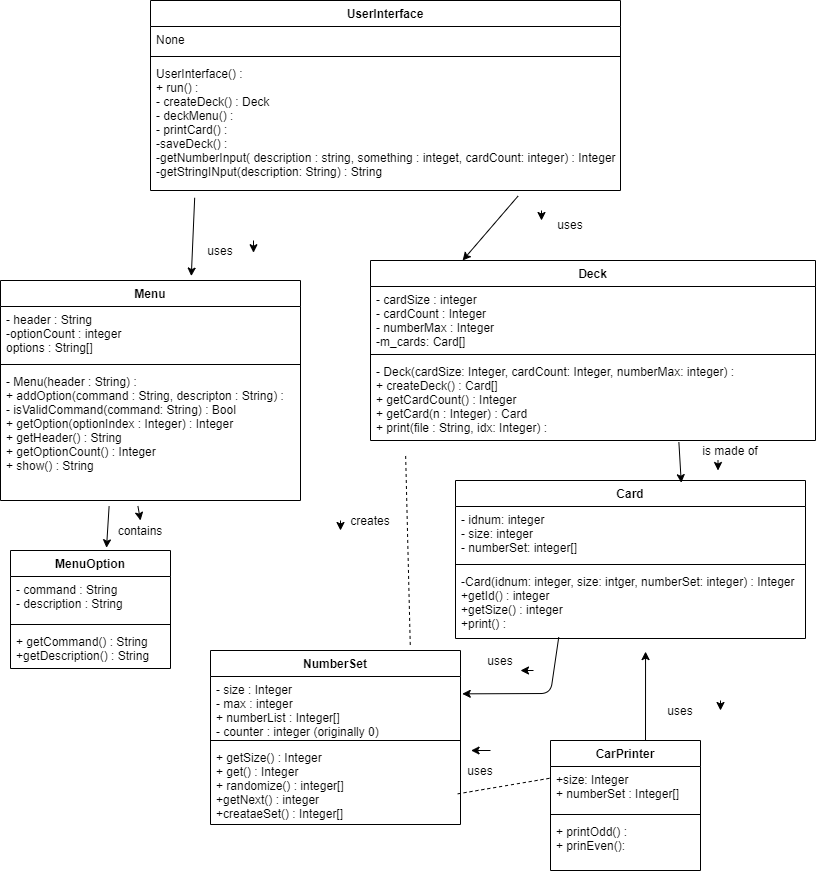

The diagram above was exported from draw.io. Its source (the exported page's mxGraphModel, read from the mxfile embedded in the PNG):
<mxGraphModel dx="531" dy="675" grid="1" gridSize="10" guides="1" tooltips="1" connect="1" arrows="1" fold="1" page="1" pageScale="1" pageWidth="850" pageHeight="1100" math="0" shadow="0">
  <root>
    <mxCell id="0" />
    <mxCell id="1" parent="0" />
    <mxCell id="OCoAC1BBkZNGjXKWSn9w-2" value="Card" style="swimlane;fontStyle=1;align=center;verticalAlign=top;childLayout=stackLayout;horizontal=1;startSize=26;horizontalStack=0;resizeParent=1;resizeParentMax=0;resizeLast=0;collapsible=1;marginBottom=0;" vertex="1" parent="1">
      <mxGeometry x="475" y="490" width="350" height="158" as="geometry" />
    </mxCell>
    <mxCell id="OCoAC1BBkZNGjXKWSn9w-3" value="- idnum: integer&#10;- size: integer&#10;- numberSet: integer[]" style="text;strokeColor=none;fillColor=none;align=left;verticalAlign=top;spacingLeft=4;spacingRight=4;overflow=hidden;rotatable=0;points=[[0,0.5],[1,0.5]];portConstraint=eastwest;" vertex="1" parent="OCoAC1BBkZNGjXKWSn9w-2">
      <mxGeometry y="26" width="350" height="54" as="geometry" />
    </mxCell>
    <mxCell id="OCoAC1BBkZNGjXKWSn9w-4" value="" style="line;strokeWidth=1;fillColor=none;align=left;verticalAlign=middle;spacingTop=-1;spacingLeft=3;spacingRight=3;rotatable=0;labelPosition=right;points=[];portConstraint=eastwest;" vertex="1" parent="OCoAC1BBkZNGjXKWSn9w-2">
      <mxGeometry y="80" width="350" height="8" as="geometry" />
    </mxCell>
    <mxCell id="OCoAC1BBkZNGjXKWSn9w-5" value="-Card(idnum: integer, size: intger, numberSet: integer) : Integer&#10;+getId() : integer&#10;+getSize() : integer&#10;+print() : " style="text;strokeColor=none;fillColor=none;align=left;verticalAlign=top;spacingLeft=4;spacingRight=4;overflow=hidden;rotatable=0;points=[[0,0.5],[1,0.5]];portConstraint=eastwest;" vertex="1" parent="OCoAC1BBkZNGjXKWSn9w-2">
      <mxGeometry y="88" width="350" height="70" as="geometry" />
    </mxCell>
    <mxCell id="OCoAC1BBkZNGjXKWSn9w-6" value="NumberSet" style="swimlane;fontStyle=1;align=center;verticalAlign=top;childLayout=stackLayout;horizontal=1;startSize=26;horizontalStack=0;resizeParent=1;resizeParentMax=0;resizeLast=0;collapsible=1;marginBottom=0;" vertex="1" parent="1">
      <mxGeometry x="230" y="660" width="250" height="174" as="geometry" />
    </mxCell>
    <mxCell id="OCoAC1BBkZNGjXKWSn9w-7" value="- size : Integer&#10;- max : integer&#10;+ numberList : Integer[]&#10;- counter : integer (originally 0)" style="text;strokeColor=none;fillColor=none;align=left;verticalAlign=top;spacingLeft=4;spacingRight=4;overflow=hidden;rotatable=0;points=[[0,0.5],[1,0.5]];portConstraint=eastwest;" vertex="1" parent="OCoAC1BBkZNGjXKWSn9w-6">
      <mxGeometry y="26" width="250" height="60" as="geometry" />
    </mxCell>
    <mxCell id="OCoAC1BBkZNGjXKWSn9w-8" value="" style="line;strokeWidth=1;fillColor=none;align=left;verticalAlign=middle;spacingTop=-1;spacingLeft=3;spacingRight=3;rotatable=0;labelPosition=right;points=[];portConstraint=eastwest;" vertex="1" parent="OCoAC1BBkZNGjXKWSn9w-6">
      <mxGeometry y="86" width="250" height="8" as="geometry" />
    </mxCell>
    <mxCell id="OCoAC1BBkZNGjXKWSn9w-9" value="+ getSize() : Integer&#10;+ get() : Integer&#10;+ randomize() : integer[] &#10;+getNext() : integer&#10;+creataeSet() : Integer[]" style="text;strokeColor=none;fillColor=none;align=left;verticalAlign=top;spacingLeft=4;spacingRight=4;overflow=hidden;rotatable=0;points=[[0,0.5],[1,0.5]];portConstraint=eastwest;" vertex="1" parent="OCoAC1BBkZNGjXKWSn9w-6">
      <mxGeometry y="94" width="250" height="80" as="geometry" />
    </mxCell>
    <mxCell id="OCoAC1BBkZNGjXKWSn9w-10" value="MenuOption" style="swimlane;fontStyle=1;align=center;verticalAlign=top;childLayout=stackLayout;horizontal=1;startSize=26;horizontalStack=0;resizeParent=1;resizeParentMax=0;resizeLast=0;collapsible=1;marginBottom=0;" vertex="1" parent="1">
      <mxGeometry x="30" y="560" width="160" height="118" as="geometry" />
    </mxCell>
    <mxCell id="OCoAC1BBkZNGjXKWSn9w-11" value="- command : String&#10;- description : String" style="text;strokeColor=none;fillColor=none;align=left;verticalAlign=top;spacingLeft=4;spacingRight=4;overflow=hidden;rotatable=0;points=[[0,0.5],[1,0.5]];portConstraint=eastwest;" vertex="1" parent="OCoAC1BBkZNGjXKWSn9w-10">
      <mxGeometry y="26" width="160" height="44" as="geometry" />
    </mxCell>
    <mxCell id="OCoAC1BBkZNGjXKWSn9w-12" value="" style="line;strokeWidth=1;fillColor=none;align=left;verticalAlign=middle;spacingTop=-1;spacingLeft=3;spacingRight=3;rotatable=0;labelPosition=right;points=[];portConstraint=eastwest;" vertex="1" parent="OCoAC1BBkZNGjXKWSn9w-10">
      <mxGeometry y="70" width="160" height="8" as="geometry" />
    </mxCell>
    <mxCell id="OCoAC1BBkZNGjXKWSn9w-13" value="+ getCommand() : String&#10;+getDescription() : String" style="text;strokeColor=none;fillColor=none;align=left;verticalAlign=top;spacingLeft=4;spacingRight=4;overflow=hidden;rotatable=0;points=[[0,0.5],[1,0.5]];portConstraint=eastwest;" vertex="1" parent="OCoAC1BBkZNGjXKWSn9w-10">
      <mxGeometry y="78" width="160" height="40" as="geometry" />
    </mxCell>
    <mxCell id="OCoAC1BBkZNGjXKWSn9w-14" value="Menu" style="swimlane;fontStyle=1;align=center;verticalAlign=top;childLayout=stackLayout;horizontal=1;startSize=26;horizontalStack=0;resizeParent=1;resizeParentMax=0;resizeLast=0;collapsible=1;marginBottom=0;" vertex="1" parent="1">
      <mxGeometry x="20" y="290" width="300" height="220" as="geometry" />
    </mxCell>
    <mxCell id="OCoAC1BBkZNGjXKWSn9w-15" value="- header : String&#10;-optionCount : integer&#10;options : String[]" style="text;strokeColor=none;fillColor=none;align=left;verticalAlign=top;spacingLeft=4;spacingRight=4;overflow=hidden;rotatable=0;points=[[0,0.5],[1,0.5]];portConstraint=eastwest;" vertex="1" parent="OCoAC1BBkZNGjXKWSn9w-14">
      <mxGeometry y="26" width="300" height="54" as="geometry" />
    </mxCell>
    <mxCell id="OCoAC1BBkZNGjXKWSn9w-16" value="" style="line;strokeWidth=1;fillColor=none;align=left;verticalAlign=middle;spacingTop=-1;spacingLeft=3;spacingRight=3;rotatable=0;labelPosition=right;points=[];portConstraint=eastwest;" vertex="1" parent="OCoAC1BBkZNGjXKWSn9w-14">
      <mxGeometry y="80" width="300" height="8" as="geometry" />
    </mxCell>
    <mxCell id="OCoAC1BBkZNGjXKWSn9w-17" value="- Menu(header : String) : &#10;+ addOption(command : String, descripton : String) : &#10;- isValidCommand(command: String) : Bool&#10;+ getOption(optionIndex : Integer) : Integer&#10;+ getHeader() : String&#10;+ getOptionCount() : Integer&#10;+ show() : String" style="text;strokeColor=none;fillColor=none;align=left;verticalAlign=top;spacingLeft=4;spacingRight=4;overflow=hidden;rotatable=0;points=[[0,0.5],[1,0.5]];portConstraint=eastwest;" vertex="1" parent="OCoAC1BBkZNGjXKWSn9w-14">
      <mxGeometry y="88" width="300" height="132" as="geometry" />
    </mxCell>
    <mxCell id="OCoAC1BBkZNGjXKWSn9w-18" value="Deck" style="swimlane;fontStyle=1;align=center;verticalAlign=top;childLayout=stackLayout;horizontal=1;startSize=26;horizontalStack=0;resizeParent=1;resizeParentMax=0;resizeLast=0;collapsible=1;marginBottom=0;" vertex="1" parent="1">
      <mxGeometry x="390" y="270" width="445" height="180" as="geometry" />
    </mxCell>
    <mxCell id="OCoAC1BBkZNGjXKWSn9w-53" value="" style="endArrow=classic;html=1;" edge="1" parent="OCoAC1BBkZNGjXKWSn9w-18">
      <mxGeometry width="50" height="50" relative="1" as="geometry">
        <mxPoint x="347.5" y="200" as="sourcePoint" />
        <mxPoint x="347.5" y="210" as="targetPoint" />
        <Array as="points" />
      </mxGeometry>
    </mxCell>
    <mxCell id="OCoAC1BBkZNGjXKWSn9w-19" value="- cardSize : integer&#10;- cardCount : Integer&#10;- numberMax : Integer&#10;-m_cards: Card[]" style="text;strokeColor=none;fillColor=none;align=left;verticalAlign=top;spacingLeft=4;spacingRight=4;overflow=hidden;rotatable=0;points=[[0,0.5],[1,0.5]];portConstraint=eastwest;" vertex="1" parent="OCoAC1BBkZNGjXKWSn9w-18">
      <mxGeometry y="26" width="445" height="64" as="geometry" />
    </mxCell>
    <mxCell id="OCoAC1BBkZNGjXKWSn9w-20" value="" style="line;strokeWidth=1;fillColor=none;align=left;verticalAlign=middle;spacingTop=-1;spacingLeft=3;spacingRight=3;rotatable=0;labelPosition=right;points=[];portConstraint=eastwest;" vertex="1" parent="OCoAC1BBkZNGjXKWSn9w-18">
      <mxGeometry y="90" width="445" height="8" as="geometry" />
    </mxCell>
    <mxCell id="OCoAC1BBkZNGjXKWSn9w-21" value="- Deck(cardSize: Integer, cardCount: Integer, numberMax: integer) : &#10;+ createDeck() : Card[]&#10;+ getCardCount() : Integer&#10;+ getCard(n : Integer) : Card&#10;+ print(file : String, idx: Integer) :  " style="text;strokeColor=none;fillColor=none;align=left;verticalAlign=top;spacingLeft=4;spacingRight=4;overflow=hidden;rotatable=0;points=[[0,0.5],[1,0.5]];portConstraint=eastwest;" vertex="1" parent="OCoAC1BBkZNGjXKWSn9w-18">
      <mxGeometry y="98" width="445" height="82" as="geometry" />
    </mxCell>
    <mxCell id="OCoAC1BBkZNGjXKWSn9w-29" value="UserInterface" style="swimlane;fontStyle=1;align=center;verticalAlign=top;childLayout=stackLayout;horizontal=1;startSize=26;horizontalStack=0;resizeParent=1;resizeParentMax=0;resizeLast=0;collapsible=1;marginBottom=0;" vertex="1" parent="1">
      <mxGeometry x="170" y="10" width="470" height="190" as="geometry" />
    </mxCell>
    <mxCell id="OCoAC1BBkZNGjXKWSn9w-30" value="None" style="text;strokeColor=none;fillColor=none;align=left;verticalAlign=top;spacingLeft=4;spacingRight=4;overflow=hidden;rotatable=0;points=[[0,0.5],[1,0.5]];portConstraint=eastwest;" vertex="1" parent="OCoAC1BBkZNGjXKWSn9w-29">
      <mxGeometry y="26" width="470" height="26" as="geometry" />
    </mxCell>
    <mxCell id="OCoAC1BBkZNGjXKWSn9w-31" value="" style="line;strokeWidth=1;fillColor=none;align=left;verticalAlign=middle;spacingTop=-1;spacingLeft=3;spacingRight=3;rotatable=0;labelPosition=right;points=[];portConstraint=eastwest;" vertex="1" parent="OCoAC1BBkZNGjXKWSn9w-29">
      <mxGeometry y="52" width="470" height="8" as="geometry" />
    </mxCell>
    <mxCell id="OCoAC1BBkZNGjXKWSn9w-32" value="UserInterface() :&#10;+ run() : &#10;- createDeck() : Deck&#10;- deckMenu() : &#10;- printCard() : &#10;-saveDeck() :&#10;-getNumberInput( description : string, something : integet, cardCount: integer) : Integer&#10;-getStringINput(description: String) : String" style="text;strokeColor=none;fillColor=none;align=left;verticalAlign=top;spacingLeft=4;spacingRight=4;overflow=hidden;rotatable=0;points=[[0,0.5],[1,0.5]];portConstraint=eastwest;" vertex="1" parent="OCoAC1BBkZNGjXKWSn9w-29">
      <mxGeometry y="60" width="470" height="130" as="geometry" />
    </mxCell>
    <mxCell id="OCoAC1BBkZNGjXKWSn9w-37" value="" style="endArrow=classic;html=1;entryX=0.645;entryY=0.014;entryDx=0;entryDy=0;entryPerimeter=0;exitX=0.693;exitY=1.019;exitDx=0;exitDy=0;exitPerimeter=0;" edge="1" parent="1" source="OCoAC1BBkZNGjXKWSn9w-21" target="OCoAC1BBkZNGjXKWSn9w-2">
      <mxGeometry width="50" height="50" relative="1" as="geometry">
        <mxPoint x="390" y="140" as="sourcePoint" />
        <mxPoint x="440" y="90" as="targetPoint" />
        <Array as="points" />
      </mxGeometry>
    </mxCell>
    <mxCell id="OCoAC1BBkZNGjXKWSn9w-38" value="is made of" style="text;html=1;strokeColor=none;fillColor=none;align=center;verticalAlign=middle;whiteSpace=wrap;rounded=0;" vertex="1" parent="1">
      <mxGeometry x="710" y="450" width="80" height="20" as="geometry" />
    </mxCell>
    <mxCell id="OCoAC1BBkZNGjXKWSn9w-40" value="" style="endArrow=classic;html=1;entryX=0.207;entryY=0;entryDx=0;entryDy=0;entryPerimeter=0;exitX=0.782;exitY=1.043;exitDx=0;exitDy=0;exitPerimeter=0;" edge="1" parent="1" source="OCoAC1BBkZNGjXKWSn9w-32" target="OCoAC1BBkZNGjXKWSn9w-18">
      <mxGeometry width="50" height="50" relative="1" as="geometry">
        <mxPoint x="510" y="250" as="sourcePoint" />
        <mxPoint x="508" y="200" as="targetPoint" />
      </mxGeometry>
    </mxCell>
    <mxCell id="OCoAC1BBkZNGjXKWSn9w-41" value="" style="endArrow=classic;html=1;entryX=0.5;entryY=0;entryDx=0;entryDy=0;exitX=0.458;exitY=1.042;exitDx=0;exitDy=0;exitPerimeter=0;" edge="1" parent="1" source="OCoAC1BBkZNGjXKWSn9w-17" target="OCoAC1BBkZNGjXKWSn9w-50">
      <mxGeometry width="50" height="50" relative="1" as="geometry">
        <mxPoint x="171" y="690" as="sourcePoint" />
        <mxPoint x="209" y="600" as="targetPoint" />
        <Array as="points" />
      </mxGeometry>
    </mxCell>
    <mxCell id="OCoAC1BBkZNGjXKWSn9w-42" value="" style="endArrow=classic;html=1;entryX=0.636;entryY=-0.02;entryDx=0;entryDy=0;entryPerimeter=0;exitX=0.094;exitY=1.056;exitDx=0;exitDy=0;exitPerimeter=0;" edge="1" parent="1" source="OCoAC1BBkZNGjXKWSn9w-32" target="OCoAC1BBkZNGjXKWSn9w-14">
      <mxGeometry width="50" height="50" relative="1" as="geometry">
        <mxPoint x="340" y="510" as="sourcePoint" />
        <mxPoint x="390" y="460" as="targetPoint" />
        <Array as="points" />
      </mxGeometry>
    </mxCell>
    <mxCell id="OCoAC1BBkZNGjXKWSn9w-43" value="uses" style="text;html=1;strokeColor=none;fillColor=none;align=center;verticalAlign=middle;whiteSpace=wrap;rounded=0;" vertex="1" parent="1">
      <mxGeometry x="570" y="224" width="40" height="20" as="geometry" />
    </mxCell>
    <mxCell id="OCoAC1BBkZNGjXKWSn9w-44" value="uses" style="text;html=1;strokeColor=none;fillColor=none;align=center;verticalAlign=middle;whiteSpace=wrap;rounded=0;" vertex="1" parent="1">
      <mxGeometry x="220" y="250" width="40" height="20" as="geometry" />
    </mxCell>
    <mxCell id="OCoAC1BBkZNGjXKWSn9w-46" value="" style="endArrow=none;dashed=1;html=1;entryX=0.079;entryY=1.185;entryDx=0;entryDy=0;exitX=0.799;exitY=-0.032;exitDx=0;exitDy=0;exitPerimeter=0;entryPerimeter=0;" edge="1" parent="1" source="OCoAC1BBkZNGjXKWSn9w-6" target="OCoAC1BBkZNGjXKWSn9w-21">
      <mxGeometry width="50" height="50" relative="1" as="geometry">
        <mxPoint x="600" y="640" as="sourcePoint" />
        <mxPoint x="530" y="570" as="targetPoint" />
        <Array as="points" />
      </mxGeometry>
    </mxCell>
    <mxCell id="OCoAC1BBkZNGjXKWSn9w-48" value="" style="endArrow=classic;html=1;entryX=1.325;entryY=0.611;entryDx=0;entryDy=0;entryPerimeter=0;" edge="1" parent="1" target="OCoAC1BBkZNGjXKWSn9w-44">
      <mxGeometry width="50" height="50" relative="1" as="geometry">
        <mxPoint x="273" y="250" as="sourcePoint" />
        <mxPoint x="440" y="470" as="targetPoint" />
        <Array as="points" />
      </mxGeometry>
    </mxCell>
    <mxCell id="OCoAC1BBkZNGjXKWSn9w-50" value="contains" style="text;html=1;strokeColor=none;fillColor=none;align=center;verticalAlign=middle;whiteSpace=wrap;rounded=0;" vertex="1" parent="1">
      <mxGeometry x="140" y="530" width="40" height="20" as="geometry" />
    </mxCell>
    <mxCell id="OCoAC1BBkZNGjXKWSn9w-51" value="" style="endArrow=classic;html=1;entryX=0.25;entryY=0;entryDx=0;entryDy=0;exitX=0.5;exitY=0;exitDx=0;exitDy=0;" edge="1" parent="1">
      <mxGeometry width="50" height="50" relative="1" as="geometry">
        <mxPoint x="360" y="530" as="sourcePoint" />
        <mxPoint x="360" y="540" as="targetPoint" />
      </mxGeometry>
    </mxCell>
    <mxCell id="OCoAC1BBkZNGjXKWSn9w-52" value="" style="endArrow=classic;html=1;" edge="1" parent="1">
      <mxGeometry width="50" height="50" relative="1" as="geometry">
        <mxPoint x="561" y="220" as="sourcePoint" />
        <mxPoint x="561" y="230" as="targetPoint" />
      </mxGeometry>
    </mxCell>
    <mxCell id="OCoAC1BBkZNGjXKWSn9w-54" value="" style="endArrow=classic;html=1;entryX=0.6;entryY=-0.023;entryDx=0;entryDy=0;entryPerimeter=0;exitX=0.362;exitY=1.045;exitDx=0;exitDy=0;exitPerimeter=0;" edge="1" parent="1" source="OCoAC1BBkZNGjXKWSn9w-17" target="OCoAC1BBkZNGjXKWSn9w-10">
      <mxGeometry width="50" height="50" relative="1" as="geometry">
        <mxPoint x="120" y="660" as="sourcePoint" />
        <mxPoint x="170" y="620" as="targetPoint" />
        <Array as="points" />
      </mxGeometry>
    </mxCell>
    <mxCell id="OCoAC1BBkZNGjXKWSn9w-58" value="" style="endArrow=classic;html=1;exitX=0.295;exitY=0.981;exitDx=0;exitDy=0;exitPerimeter=0;entryX=1.007;entryY=0.289;entryDx=0;entryDy=0;entryPerimeter=0;" edge="1" parent="1" source="OCoAC1BBkZNGjXKWSn9w-5" target="OCoAC1BBkZNGjXKWSn9w-7">
      <mxGeometry width="50" height="50" relative="1" as="geometry">
        <mxPoint x="420" y="390" as="sourcePoint" />
        <mxPoint x="120" y="260" as="targetPoint" />
        <Array as="points">
          <mxPoint x="570" y="703" />
        </Array>
      </mxGeometry>
    </mxCell>
    <mxCell id="OCoAC1BBkZNGjXKWSn9w-60" value="uses" style="text;html=1;strokeColor=none;fillColor=none;align=center;verticalAlign=middle;whiteSpace=wrap;rounded=0;" vertex="1" parent="1">
      <mxGeometry x="500" y="660" width="40" height="20" as="geometry" />
    </mxCell>
    <mxCell id="OCoAC1BBkZNGjXKWSn9w-61" value="" style="endArrow=classic;html=1;entryX=1;entryY=1;entryDx=0;entryDy=0;exitX=1.325;exitY=1;exitDx=0;exitDy=0;exitPerimeter=0;" edge="1" parent="1" source="OCoAC1BBkZNGjXKWSn9w-60" target="OCoAC1BBkZNGjXKWSn9w-60">
      <mxGeometry width="50" height="50" relative="1" as="geometry">
        <mxPoint x="630" y="680" as="sourcePoint" />
        <mxPoint x="680" y="630" as="targetPoint" />
      </mxGeometry>
    </mxCell>
    <mxCell id="OCoAC1BBkZNGjXKWSn9w-73" value="CarPrinter" style="swimlane;fontStyle=1;align=center;verticalAlign=top;childLayout=stackLayout;horizontal=1;startSize=26;horizontalStack=0;resizeParent=1;resizeParentMax=0;resizeLast=0;collapsible=1;marginBottom=0;" vertex="1" parent="1">
      <mxGeometry x="570" y="750" width="150" height="130" as="geometry" />
    </mxCell>
    <mxCell id="OCoAC1BBkZNGjXKWSn9w-74" value="+size: Integer&#10;+ numberSet : Integer[]" style="text;strokeColor=none;fillColor=none;align=left;verticalAlign=top;spacingLeft=4;spacingRight=4;overflow=hidden;rotatable=0;points=[[0,0.5],[1,0.5]];portConstraint=eastwest;" vertex="1" parent="OCoAC1BBkZNGjXKWSn9w-73">
      <mxGeometry y="26" width="150" height="44" as="geometry" />
    </mxCell>
    <mxCell id="OCoAC1BBkZNGjXKWSn9w-75" value="" style="line;strokeWidth=1;fillColor=none;align=left;verticalAlign=middle;spacingTop=-1;spacingLeft=3;spacingRight=3;rotatable=0;labelPosition=right;points=[];portConstraint=eastwest;" vertex="1" parent="OCoAC1BBkZNGjXKWSn9w-73">
      <mxGeometry y="70" width="150" height="8" as="geometry" />
    </mxCell>
    <mxCell id="OCoAC1BBkZNGjXKWSn9w-76" value="+ printOdd() : &#10;+ prinEven(): " style="text;strokeColor=none;fillColor=none;align=left;verticalAlign=top;spacingLeft=4;spacingRight=4;overflow=hidden;rotatable=0;points=[[0,0.5],[1,0.5]];portConstraint=eastwest;" vertex="1" parent="OCoAC1BBkZNGjXKWSn9w-73">
      <mxGeometry y="78" width="150" height="52" as="geometry" />
    </mxCell>
    <mxCell id="OCoAC1BBkZNGjXKWSn9w-81" value="" style="endArrow=none;dashed=1;html=1;entryX=-0.006;entryY=0.268;entryDx=0;entryDy=0;entryPerimeter=0;exitX=-0.069;exitY=1.667;exitDx=0;exitDy=0;exitPerimeter=0;" edge="1" parent="1" source="OCoAC1BBkZNGjXKWSn9w-82" target="OCoAC1BBkZNGjXKWSn9w-74">
      <mxGeometry width="50" height="50" relative="1" as="geometry">
        <mxPoint x="410" y="430" as="sourcePoint" />
        <mxPoint x="460" y="380" as="targetPoint" />
      </mxGeometry>
    </mxCell>
    <mxCell id="OCoAC1BBkZNGjXKWSn9w-82" value="uses" style="text;html=1;strokeColor=none;fillColor=none;align=center;verticalAlign=middle;whiteSpace=wrap;rounded=0;" vertex="1" parent="1">
      <mxGeometry x="480" y="770" width="40" height="20" as="geometry" />
    </mxCell>
    <mxCell id="OCoAC1BBkZNGjXKWSn9w-83" value="" style="endArrow=classic;html=1;entryX=0.264;entryY=-0.5;entryDx=0;entryDy=0;entryPerimeter=0;" edge="1" parent="1" target="OCoAC1BBkZNGjXKWSn9w-82">
      <mxGeometry width="50" height="50" relative="1" as="geometry">
        <mxPoint x="510" y="760" as="sourcePoint" />
        <mxPoint x="460" y="380" as="targetPoint" />
        <Array as="points" />
      </mxGeometry>
    </mxCell>
    <mxCell id="OCoAC1BBkZNGjXKWSn9w-84" value="" style="endArrow=classic;html=1;entryX=0.543;entryY=1.187;entryDx=0;entryDy=0;entryPerimeter=0;" edge="1" parent="1" target="OCoAC1BBkZNGjXKWSn9w-5">
      <mxGeometry width="50" height="50" relative="1" as="geometry">
        <mxPoint x="665" y="750" as="sourcePoint" />
        <mxPoint x="460" y="380" as="targetPoint" />
      </mxGeometry>
    </mxCell>
    <mxCell id="OCoAC1BBkZNGjXKWSn9w-85" value="uses" style="text;html=1;strokeColor=none;fillColor=none;align=center;verticalAlign=middle;whiteSpace=wrap;rounded=0;" vertex="1" parent="1">
      <mxGeometry x="680" y="710" width="40" height="20" as="geometry" />
    </mxCell>
    <mxCell id="OCoAC1BBkZNGjXKWSn9w-86" value="" style="endArrow=classic;html=1;" edge="1" parent="1">
      <mxGeometry width="50" height="50" relative="1" as="geometry">
        <mxPoint x="740" y="710" as="sourcePoint" />
        <mxPoint x="740" y="720" as="targetPoint" />
      </mxGeometry>
    </mxCell>
    <mxCell id="OCoAC1BBkZNGjXKWSn9w-87" value="creates" style="text;html=1;strokeColor=none;fillColor=none;align=center;verticalAlign=middle;whiteSpace=wrap;rounded=0;" vertex="1" parent="1">
      <mxGeometry x="370" y="520" width="40" height="20" as="geometry" />
    </mxCell>
  </root>
</mxGraphModel>